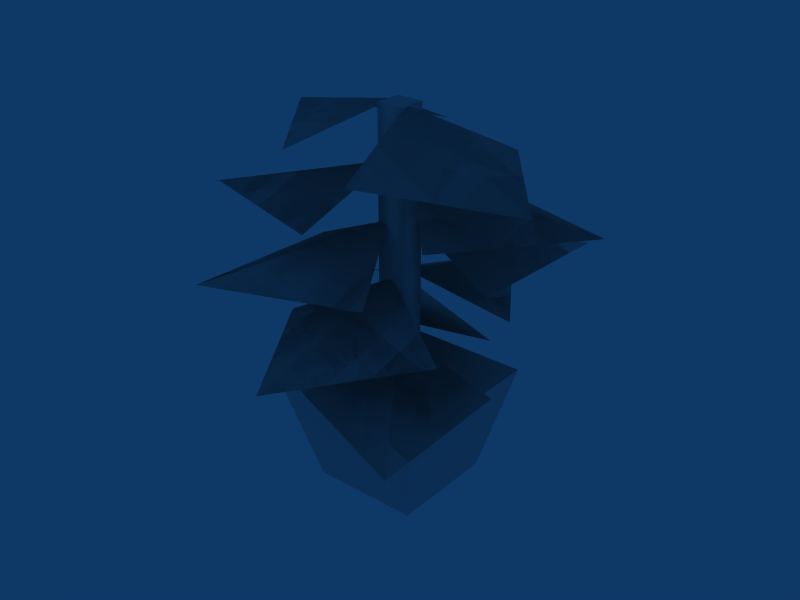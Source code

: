 # Source: plant.blend  (saved by Blender 2.49.2; exported with 4.5.12 LTS)
import bpy
from mathutils import Matrix  # noqa: F401  (used for matrix-valued properties, if any)

bpy.ops.wm.read_factory_settings(use_empty=True)
scene = bpy.context.scene
scene.name = 'Scene'

# ---- collections
col_collection_1 = bpy.data.collections.new('Collection 1'); scene.collection.children.link(col_collection_1)

# ---- materials (node trees are filled in below, after node groups)
mat_material = bpy.data.materials.new('Material')
mat_material.alpha_threshold = 0.0
mat_material.roughness = 0.5
mat_material.line_color = (0.0, 0.0, 0.0, 1.0)

# ---- material node trees

# ---- world
world_world = bpy.data.worlds.new('World'); scene.world = world_world
world_world.color = (0.05656, 0.2208, 0.4)
world_world.use_sun_shadow = False
world_world.sun_shadow_jitter_overblur = 0.0
world_world.cycles.sampling_method = 'MANUAL'
world_world.cycles.sample_map_resolution = 256

# ---- meshes
me_cube = bpy.data.meshes.new('Cube')
me_cube.from_pydata([(0.25, 0.25, -0.875), (0.25, -0.25, -0.875), (-0.25, -0.25, -0.875), (-0.25, 0.25, -0.875), (0.375, 0.375, -0.375), (0.375, -0.375, -0.375), (-0.375, -0.375, -0.375), (-0.375, 0.375, -0.375), (0.0625, 0.0625, -0.25), (0.0625, -0.0625, -0.25), (-0.0625, -0.0625, -0.25), (-0.0625, 0.0625, -0.25), (0.0625, 0.0625, 0.875), (0.0625, -0.0625, 0.875), (-0.0625, -0.0625, 0.875), (-0.0625, 0.0625, 0.875), (-0.04755, 0.01545, 0.875), (-0.8084, 0.2627, 0.675), (-0.1142, 0.4577, 0.675), (-0.3614, -0.3032, 0.675), (0.1142, 0.4577, 0.425), (0.3614, -0.3032, 0.425), (0.8084, 0.2627, 0.425), (0.04755, 0.01545, 0.625), (-0.02939, -0.04045, 0.375), (-0.4996, -0.6877, 0.175), (-0.4706, 0.03286, 0.175), (0.1767, -0.4374, 0.175), (-0.4, 0.25, -0.075), (0.4, 0.25, -0.075), (7.153e-08, 0.85, -0.075), (-2.384e-08, 0.05, 0.125), (0.02939, -0.04045, -0.125), (0.4996, -0.6877, -0.325), (-0.1767, -0.4374, -0.325), (0.4706, 0.03286, -0.325), (0.4706, 0.03286, -0.325), (-0.1767, -0.4374, -0.325), (0.4996, -0.6877, -0.325), (0.02939, -0.04045, -0.125), (-2.384e-08, 0.05, 0.125), (7.153e-08, 0.85, -0.075), (0.4, 0.25, -0.075), (-0.4, 0.25, -0.075), (0.1767, -0.4374, 0.175), (-0.4706, 0.03286, 0.175), (-0.4996, -0.6877, 0.175), (-0.02939, -0.04045, 0.375), (0.04755, 0.01545, 0.625), (0.8084, 0.2627, 0.425), (0.3614, -0.3032, 0.425), (0.1142, 0.4577, 0.425), (-0.3614, -0.3032, 0.675), (-0.1142, 0.4577, 0.675), (-0.8084, 0.2627, 0.675), (-0.04755, 0.01545, 0.875), (-0.375, 0.375, -0.375), (-0.375, -0.375, -0.375), (0.375, -0.375, -0.375), (0.375, 0.375, -0.375), (-0.25, 0.25, -0.875), (-0.25, -0.25, -0.875), (0.25, -0.25, -0.875), (0.25, 0.25, -0.875), (-0.375, 0.375, -0.375), (-0.375, -0.375, -0.375), (0.375, -0.375, -0.375), (0.375, 0.375, -0.375), (-0.25, 0.25, -0.875), (-0.25, -0.25, -0.875), (0.25, -0.25, -0.875), (0.25, 0.25, -0.875), (-0.0625, 0.0625, 0.875), (-0.0625, -0.0625, 0.875), (0.0625, -0.0625, 0.875), (0.0625, 0.0625, 0.875), (-0.0625, 0.0625, -0.25), (-0.0625, -0.0625, -0.25), (0.0625, -0.0625, -0.25), (0.0625, 0.0625, -0.25), (0.04755, -0.01545, 0.875), (0.8084, -0.2627, 0.675), (0.1142, -0.4577, 0.675), (0.3614, 0.3032, 0.675), (-0.1142, -0.4577, 0.425), (-0.3614, 0.3032, 0.425), (-0.8084, -0.2627, 0.425), (-0.04755, -0.01545, 0.625), (0.02939, 0.04045, 0.375), (0.4996, 0.6877, 0.175), (0.4706, -0.03286, 0.175), (-0.1767, 0.4374, 0.175), (0.4, -0.25, -0.075), (-0.4, -0.25, -0.075), (-1.458e-07, -0.85, -0.075), (1.947e-08, -0.05, 0.125), (-0.02939, 0.04045, -0.125), (-0.4996, 0.6877, -0.325), (0.1767, 0.4374, -0.325), (-0.4706, -0.03286, -0.325), (-0.4706, -0.03286, -0.325), (0.1767, 0.4374, -0.325), (-0.4996, 0.6877, -0.325), (-0.02939, 0.04045, -0.125), (1.947e-08, -0.05, 0.125), (-1.458e-07, -0.85, -0.075), (-0.4, -0.25, -0.075), (0.4, -0.25, -0.075), (-0.1767, 0.4374, 0.175), (0.4706, -0.03286, 0.175), (0.4996, 0.6877, 0.175), (0.02939, 0.04045, 0.375), (-0.04755, -0.01545, 0.625), (-0.8084, -0.2627, 0.425), (-0.3614, 0.3032, 0.425), (-0.1142, -0.4577, 0.425), (0.3614, 0.3032, 0.675), (0.1142, -0.4577, 0.675), (0.8084, -0.2627, 0.675), (0.04755, -0.01545, 0.875)], [], [(0, 4, 5, 1), (2, 6, 7, 3), (8, 12, 13, 9), (9, 13, 14, 10), (10, 14, 15, 11), (11, 15, 12, 8), (16, 18, 17), (16, 17, 19), (23, 22, 20), (23, 21, 22), (24, 26, 25), (24, 25, 27), (31, 30, 28), (31, 29, 30), (32, 34, 33), (32, 33, 35), (39, 36, 38), (39, 38, 37), (40, 41, 42), (40, 43, 41), (47, 44, 46), (47, 46, 45), (48, 49, 50), (48, 51, 49), (55, 52, 54), (55, 54, 53), (59, 56, 57, 58), (63, 62, 61, 60), (67, 71, 68, 64), (70, 66, 65, 69), (75, 72, 73, 74), (77, 76, 79, 78), (80, 81, 82), (80, 83, 81), (87, 84, 86), (87, 86, 85), (88, 89, 90), (88, 91, 89), (95, 92, 94), (95, 94, 93), (96, 97, 98), (96, 99, 97), (103, 102, 100), (103, 101, 102), (104, 106, 105), (104, 105, 107), (111, 110, 108), (111, 109, 110), (112, 114, 113), (112, 113, 115), (119, 118, 116), (119, 117, 118)])
me_cube.polygons.foreach_set('use_smooth', [True] * 52)
_uv = me_cube.uv_layers.new(name='UVTex')
_uv.uv.foreach_set('vector', [0.2586, 0.7329, 0.262, 0.747, 0.2415, 0.747, 0.2449, 0.7329, 0.2449, 0.7329, 0.2415, 0.7188, 0.262, 0.7188, 0.2586, 0.7329, 0.2723, 0.241, 0.2723, 0.2785, 0.2674, 0.2786, 0.2674, 0.2411, 0.2674, 0.241, 0.2674, 0.2795, 0.2623, 0.2796, 0.2623, 0.2411, 0.2623, 0.2411, 0.2623, 0.2796, 0.2572, 0.2795, 0.2572, 0.241, 0.2772, 0.2411, 0.2772, 0.2786, 0.2723, 0.2785, 0.2723, 0.241, 0.7556, 0.2423, 0.7572, 0.246, 0.7515, 0.2478, 0.7556, 0.2423, 0.7515, 0.2478, 0.7515, 0.2419, 0.7461, 0.2544, 0.7515, 0.2584, 0.7457, 0.2584, 0.7461, 0.2544, 0.7497, 0.2528, 0.7515, 0.2584, 0.7556, 0.2483, 0.7572, 0.2519, 0.7517, 0.2537, 0.7556, 0.2483, 0.7517, 0.2537, 0.7517, 0.2478, 0.7589, 0.2474, 0.7629, 0.2419, 0.7629, 0.2478, 0.7589, 0.2474, 0.7572, 0.2437, 0.7629, 0.2419, 0.7511, 0.2399, 0.7473, 0.2416, 0.7455, 0.2359, 0.7511, 0.2399, 0.7455, 0.2359, 0.7515, 0.2359, 0.7511, 0.2432, 0.7515, 0.2473, 0.7455, 0.2473, 0.7511, 0.2432, 0.7455, 0.2473, 0.7473, 0.2416, 0.7589, 0.2414, 0.7629, 0.2359, 0.7629, 0.2419, 0.7589, 0.2414, 0.7572, 0.2377, 0.7629, 0.2359, 0.7511, 0.2489, 0.7515, 0.2528, 0.7457, 0.2528, 0.7511, 0.2489, 0.7457, 0.2528, 0.7475, 0.2473, 0.7577, 0.2495, 0.763, 0.2534, 0.7572, 0.2534, 0.7577, 0.2495, 0.7613, 0.2478, 0.763, 0.2534, 0.7556, 0.2414, 0.7515, 0.2419, 0.7515, 0.2359, 0.7556, 0.2414, 0.7515, 0.2359, 0.7572, 0.2377, 0.7555, 0.7401, 0.7408, 0.7401, 0.7408, 0.7254, 0.7555, 0.7254, 0.2551, 0.747, 0.2551, 0.7606, 0.2415, 0.7606, 0.2415, 0.747, 0.2415, 0.7188, 0.238, 0.7329, 0.2244, 0.7329, 0.2209, 0.7188, 0.238, 0.7329, 0.2415, 0.747, 0.2209, 0.747, 0.2244, 0.7329, 0.267, 0.2339, 0.255, 0.2339, 0.255, 0.222, 0.267, 0.222, 0.255, 0.2459, 0.255, 0.2339, 0.267, 0.2339, 0.267, 0.2459, 0.7556, 0.2414, 0.7515, 0.2359, 0.7572, 0.2377, 0.7556, 0.2414, 0.7515, 0.2419, 0.7515, 0.2359, 0.7577, 0.2495, 0.7613, 0.2478, 0.763, 0.2534, 0.7577, 0.2495, 0.763, 0.2534, 0.7572, 0.2534, 0.7511, 0.2489, 0.7457, 0.2528, 0.7475, 0.2473, 0.7511, 0.2489, 0.7515, 0.2528, 0.7457, 0.2528, 0.7589, 0.2414, 0.7572, 0.2377, 0.7629, 0.2359, 0.7589, 0.2414, 0.7629, 0.2359, 0.7629, 0.2419, 0.7511, 0.2432, 0.7455, 0.2473, 0.7473, 0.2416, 0.7511, 0.2432, 0.7515, 0.2473, 0.7455, 0.2473, 0.7511, 0.2399, 0.7455, 0.2359, 0.7515, 0.2359, 0.7511, 0.2399, 0.7473, 0.2416, 0.7455, 0.2359, 0.7589, 0.2474, 0.7572, 0.2437, 0.7629, 0.2419, 0.7589, 0.2474, 0.7629, 0.2419, 0.7629, 0.2478, 0.7556, 0.2483, 0.7517, 0.2537, 0.7517, 0.2478, 0.7556, 0.2483, 0.7572, 0.2519, 0.7517, 0.2537, 0.7461, 0.2544, 0.7497, 0.2528, 0.7515, 0.2584, 0.7461, 0.2544, 0.7515, 0.2584, 0.7457, 0.2584, 0.7556, 0.2423, 0.7515, 0.2478, 0.7515, 0.2419, 0.7556, 0.2423, 0.7572, 0.246, 0.7515, 0.2478])
me_cube.materials.append(mat_material)
me_cube.use_remesh_preserve_volume = False
me_cube.use_remesh_preserve_attributes = False
me_cube.use_mirror_vertex_groups = False
me_cube.update()

# ---- objects
ob_cube = bpy.data.objects.new('Cube', me_cube)

# ---- transforms, parenting, visibility, modifiers, constraints
ob_cube.location = (0.0, 0.0, 0.0)
ob_cube.lock_rotations_4d = False
ob_cube.empty_display_type = 'ARROWS'
ob_cube.lineart.crease_threshold = 0.0

# ---- collection membership
col_collection_1.objects.link(ob_cube)

# ---- scene / render settings (as saved in the file)
scene.frame_start = 1; scene.frame_end = 250; scene.frame_set(1)
scene.render.engine = 'BLENDER_EEVEE_NEXT'
scene.render.image_settings.file_format = 'JPEG'
scene.render.image_settings.color_mode = 'RGB'
scene.render.image_settings.compression = 90
scene.render.resolution_x = 800
scene.render.resolution_y = 600
scene.render.pixel_aspect_x = 100.0
scene.render.pixel_aspect_y = 100.0
scene.render.fps = 25
scene.render.dither_intensity = 0.0
scene.render.use_compositing = False
scene.render.use_sequencer = False
scene.render.bake_margin = 2
scene.render.bake_bias = 0.0
scene.render.use_stamp_time = False
scene.render.use_stamp_date = False
scene.render.use_stamp_frame = False
scene.render.use_stamp_camera = False
scene.render.use_stamp_scene = False
scene.render.use_stamp_filename = False
scene.render.use_stamp_render_time = False
scene.render.stamp_font_size = 0
scene.cycles.use_denoising = False
scene.cycles.samples = 10
scene.cycles.sampling_pattern = 'TABULATED_SOBOL'
scene.cycles.light_sampling_threshold = 0.0
scene.cycles.use_adaptive_sampling = False
scene.cycles.use_light_tree = False
scene.cycles.blur_glossy = 0.0
scene.cycles.volume_bounces = 1
scene.cycles.pixel_filter_type = 'GAUSSIAN'
scene.cycles.sample_clamp_indirect = 0.0
scene.view_settings.view_transform = 'Raw'
bpy.context.view_layer.update()

# ---- added for rendering (the .blend has no active camera): camera
cam_auto = bpy.data.cameras.new('AutoCamera')
cam_auto.lens = 50.0
cam_auto.sensor_width = 36.0
cam_auto.clip_end = 1000.0
ob_auto_camera = bpy.data.objects.new('AutoCamera', cam_auto)
scene.collection.objects.link(ob_auto_camera)
ob_auto_camera.location = (2.70801, -3.24961, 2.1664)
ob_auto_camera.rotation_euler = (1.09748, -7.21219e-08, 0.694738)
scene.camera = ob_auto_camera
bpy.context.view_layer.update()
